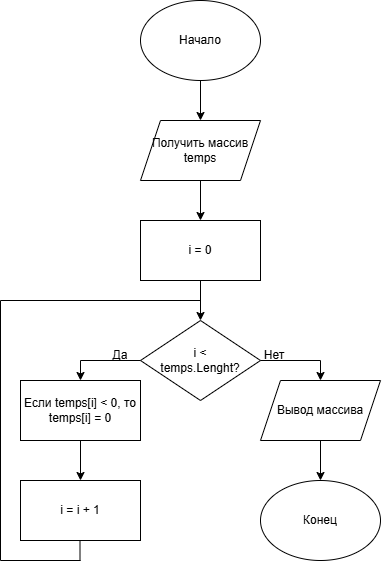

The diagram above was exported from draw.io. Its source (the exported page's mxGraphModel, read from the mxfile embedded in the PNG):
<mxGraphModel dx="1172" dy="650" grid="1" gridSize="10" guides="1" tooltips="1" connect="1" arrows="1" fold="1" page="1" pageScale="1" pageWidth="827" pageHeight="1169" math="0" shadow="0">
  <root>
    <mxCell id="0" />
    <mxCell id="1" parent="0" />
    <mxCell id="CKfNLOxfy7EPxETfOIWj-3" connectable="0" parent="1" style="group" value="" vertex="1">
      <mxGeometry height="80" width="120" x="280" y="40" as="geometry" />
    </mxCell>
    <mxCell id="CKfNLOxfy7EPxETfOIWj-1" parent="CKfNLOxfy7EPxETfOIWj-3" style="ellipse;whiteSpace=wrap;html=1;shapeInside=1;" value="" vertex="1">
      <mxGeometry height="80" width="120" as="geometry" />
    </mxCell>
    <mxCell id="CKfNLOxfy7EPxETfOIWj-2" parent="CKfNLOxfy7EPxETfOIWj-3" style="text;html=1;whiteSpace=wrap;strokeColor=none;fillColor=none;align=center;verticalAlign=middle;rounded=0;" value="Начало" vertex="1">
      <mxGeometry height="30" width="120" y="25" as="geometry" />
    </mxCell>
    <mxCell id="CKfNLOxfy7EPxETfOIWj-9" connectable="0" parent="1" style="group" value="" vertex="1">
      <mxGeometry height="60" width="120" x="280" y="260" as="geometry" />
    </mxCell>
    <mxCell id="CKfNLOxfy7EPxETfOIWj-6" parent="CKfNLOxfy7EPxETfOIWj-9" style="rounded=0;whiteSpace=wrap;html=1;" value="" vertex="1">
      <mxGeometry height="60" width="120" as="geometry" />
    </mxCell>
    <mxCell id="CKfNLOxfy7EPxETfOIWj-7" parent="CKfNLOxfy7EPxETfOIWj-9" style="text;html=1;whiteSpace=wrap;strokeColor=none;fillColor=none;align=center;verticalAlign=middle;rounded=0;" value="i = 0" vertex="1">
      <mxGeometry height="60" width="120" as="geometry" />
    </mxCell>
    <mxCell id="CKfNLOxfy7EPxETfOIWj-12" connectable="0" parent="1" style="group" value="" vertex="1">
      <mxGeometry height="60" width="120" x="280" y="160" as="geometry" />
    </mxCell>
    <mxCell id="CKfNLOxfy7EPxETfOIWj-10" parent="CKfNLOxfy7EPxETfOIWj-12" style="shape=parallelogram;perimeter=parallelogramPerimeter;whiteSpace=wrap;html=1;shapeInside=1;fixedSize=1;" value="" vertex="1">
      <mxGeometry height="60" width="120" as="geometry" />
    </mxCell>
    <mxCell id="CKfNLOxfy7EPxETfOIWj-11" parent="CKfNLOxfy7EPxETfOIWj-12" style="text;html=1;whiteSpace=wrap;strokeColor=none;fillColor=none;align=center;verticalAlign=middle;rounded=0;" value="Получить массив temps" vertex="1">
      <mxGeometry height="30" width="100" x="10" y="15" as="geometry" />
    </mxCell>
    <mxCell id="CKfNLOxfy7EPxETfOIWj-15" connectable="0" parent="1" style="group" value="" vertex="1">
      <mxGeometry height="80" width="120" x="280" y="360" as="geometry" />
    </mxCell>
    <mxCell id="CKfNLOxfy7EPxETfOIWj-13" parent="CKfNLOxfy7EPxETfOIWj-15" style="rhombus;whiteSpace=wrap;html=1;shapeInside=1;" value="" vertex="1">
      <mxGeometry height="80" width="120" as="geometry" />
    </mxCell>
    <mxCell id="CKfNLOxfy7EPxETfOIWj-14" parent="CKfNLOxfy7EPxETfOIWj-15" style="text;html=1;whiteSpace=wrap;strokeColor=none;fillColor=none;align=center;verticalAlign=middle;rounded=0;" value="i &amp;lt; temps.Lenght?" vertex="1">
      <mxGeometry height="30" width="90" x="15" y="25" as="geometry" />
    </mxCell>
    <mxCell id="CKfNLOxfy7EPxETfOIWj-17" connectable="0" parent="1" style="group" value="" vertex="1">
      <mxGeometry height="60" width="120" x="400" y="420" as="geometry" />
    </mxCell>
    <mxCell id="CKfNLOxfy7EPxETfOIWj-18" parent="CKfNLOxfy7EPxETfOIWj-17" style="shape=parallelogram;perimeter=parallelogramPerimeter;whiteSpace=wrap;html=1;shapeInside=1;fixedSize=1;" value="" vertex="1">
      <mxGeometry height="60" width="120" as="geometry" />
    </mxCell>
    <mxCell id="CKfNLOxfy7EPxETfOIWj-19" parent="CKfNLOxfy7EPxETfOIWj-17" style="text;html=1;whiteSpace=wrap;strokeColor=none;fillColor=none;align=center;verticalAlign=middle;rounded=0;" value="Вывод массива" vertex="1">
      <mxGeometry height="30" width="100" x="10" y="15" as="geometry" />
    </mxCell>
    <mxCell id="CKfNLOxfy7EPxETfOIWj-20" connectable="0" parent="1" style="group" value="" vertex="1">
      <mxGeometry height="60" width="120" x="160" y="420" as="geometry" />
    </mxCell>
    <mxCell id="CKfNLOxfy7EPxETfOIWj-21" parent="CKfNLOxfy7EPxETfOIWj-20" style="rounded=0;whiteSpace=wrap;html=1;" value="" vertex="1">
      <mxGeometry height="60" width="120" as="geometry" />
    </mxCell>
    <mxCell id="CKfNLOxfy7EPxETfOIWj-22" parent="CKfNLOxfy7EPxETfOIWj-20" style="text;html=1;whiteSpace=wrap;strokeColor=none;fillColor=none;align=center;verticalAlign=middle;rounded=0;" value="Если temps[i] &amp;lt; 0, то temps[i] = 0" vertex="1">
      <mxGeometry height="60" width="120" as="geometry" />
    </mxCell>
    <mxCell id="CKfNLOxfy7EPxETfOIWj-26" connectable="0" parent="1" style="group" value="" vertex="1">
      <mxGeometry height="60" width="120" x="160" y="520" as="geometry" />
    </mxCell>
    <mxCell id="CKfNLOxfy7EPxETfOIWj-27" parent="CKfNLOxfy7EPxETfOIWj-26" style="rounded=0;whiteSpace=wrap;html=1;" value="" vertex="1">
      <mxGeometry height="60" width="120" as="geometry" />
    </mxCell>
    <mxCell id="CKfNLOxfy7EPxETfOIWj-28" parent="CKfNLOxfy7EPxETfOIWj-26" style="text;html=1;whiteSpace=wrap;strokeColor=none;fillColor=none;align=center;verticalAlign=middle;rounded=0;" value="i = i + 1" vertex="1">
      <mxGeometry height="60" width="120" as="geometry" />
    </mxCell>
    <mxCell id="CKfNLOxfy7EPxETfOIWj-30" connectable="0" parent="1" style="group" value="" vertex="1">
      <mxGeometry height="80" width="120" x="400" y="520" as="geometry" />
    </mxCell>
    <mxCell id="CKfNLOxfy7EPxETfOIWj-31" parent="CKfNLOxfy7EPxETfOIWj-30" style="ellipse;whiteSpace=wrap;html=1;shapeInside=1;" value="" vertex="1">
      <mxGeometry height="80" width="120" as="geometry" />
    </mxCell>
    <mxCell id="CKfNLOxfy7EPxETfOIWj-32" parent="CKfNLOxfy7EPxETfOIWj-30" style="text;html=1;whiteSpace=wrap;strokeColor=none;fillColor=none;align=center;verticalAlign=middle;rounded=0;" value="Конец" vertex="1">
      <mxGeometry height="30" width="120" y="25" as="geometry" />
    </mxCell>
    <mxCell id="CKfNLOxfy7EPxETfOIWj-33" edge="1" parent="1" source="CKfNLOxfy7EPxETfOIWj-1" style="edgeStyle=orthogonalEdgeStyle;rounded=0;orthogonalLoop=1;jettySize=auto;html=1;exitX=0.5;exitY=1;exitDx=0;exitDy=0;entryX=0.5;entryY=0;entryDx=0;entryDy=0;defaultLabelBackgroundColor=page;labelPadding=0 4;" target="CKfNLOxfy7EPxETfOIWj-10">
      <mxGeometry relative="1" as="geometry" />
    </mxCell>
    <mxCell id="CKfNLOxfy7EPxETfOIWj-34" edge="1" parent="1" source="CKfNLOxfy7EPxETfOIWj-10" style="edgeStyle=orthogonalEdgeStyle;rounded=0;orthogonalLoop=1;jettySize=auto;html=1;exitX=0.5;exitY=1;exitDx=0;exitDy=0;entryX=0.5;entryY=0;entryDx=0;entryDy=0;defaultLabelBackgroundColor=page;labelPadding=0 4;" target="CKfNLOxfy7EPxETfOIWj-7">
      <mxGeometry relative="1" as="geometry" />
    </mxCell>
    <mxCell id="CKfNLOxfy7EPxETfOIWj-35" edge="1" parent="1" source="CKfNLOxfy7EPxETfOIWj-7" style="edgeStyle=orthogonalEdgeStyle;rounded=0;orthogonalLoop=1;jettySize=auto;html=1;exitX=0.5;exitY=1;exitDx=0;exitDy=0;entryX=0.5;entryY=0;entryDx=0;entryDy=0;defaultLabelBackgroundColor=page;labelPadding=0 4;" target="CKfNLOxfy7EPxETfOIWj-13">
      <mxGeometry relative="1" as="geometry" />
    </mxCell>
    <mxCell id="CKfNLOxfy7EPxETfOIWj-36" edge="1" parent="1" source="CKfNLOxfy7EPxETfOIWj-13" style="edgeStyle=orthogonalEdgeStyle;rounded=0;orthogonalLoop=1;jettySize=auto;html=1;exitX=0;exitY=0.5;exitDx=0;exitDy=0;entryX=0.5;entryY=0;entryDx=0;entryDy=0;defaultLabelBackgroundColor=page;labelPadding=0 4;" target="CKfNLOxfy7EPxETfOIWj-22">
      <mxGeometry relative="1" as="geometry" />
    </mxCell>
    <mxCell id="CKfNLOxfy7EPxETfOIWj-37" edge="1" parent="1" source="CKfNLOxfy7EPxETfOIWj-13" style="edgeStyle=orthogonalEdgeStyle;rounded=0;orthogonalLoop=1;jettySize=auto;html=1;exitX=1;exitY=0.5;exitDx=0;exitDy=0;entryX=0.5;entryY=0;entryDx=0;entryDy=0;defaultLabelBackgroundColor=page;labelPadding=0 4;" target="CKfNLOxfy7EPxETfOIWj-18">
      <mxGeometry relative="1" as="geometry" />
    </mxCell>
    <mxCell id="CKfNLOxfy7EPxETfOIWj-38" edge="1" parent="1" source="CKfNLOxfy7EPxETfOIWj-18" style="edgeStyle=orthogonalEdgeStyle;rounded=0;orthogonalLoop=1;jettySize=auto;html=1;exitX=0.5;exitY=1;exitDx=0;exitDy=0;entryX=0.5;entryY=0;entryDx=0;entryDy=0;defaultLabelBackgroundColor=page;labelPadding=0 4;" target="CKfNLOxfy7EPxETfOIWj-31">
      <mxGeometry relative="1" as="geometry" />
    </mxCell>
    <mxCell id="CKfNLOxfy7EPxETfOIWj-41" parent="1" style="text;html=1;whiteSpace=wrap;strokeColor=none;fillColor=none;align=center;verticalAlign=middle;rounded=0;" value="Да" vertex="1">
      <mxGeometry height="30" width="60" x="230" y="380" as="geometry" />
    </mxCell>
    <mxCell id="CKfNLOxfy7EPxETfOIWj-42" parent="1" style="text;html=1;whiteSpace=wrap;strokeColor=none;fillColor=none;align=center;verticalAlign=middle;rounded=0;" value="Нет" vertex="1">
      <mxGeometry height="30" width="60" x="384" y="380" as="geometry" />
    </mxCell>
    <mxCell id="CKfNLOxfy7EPxETfOIWj-43" edge="1" parent="1" style="endArrow=none;html=1;rounded=0;defaultLabelBackgroundColor=page;labelPadding=0 4;" value="">
      <mxGeometry height="50" relative="1" width="50" as="geometry">
        <mxPoint x="219.5" y="600" as="sourcePoint" />
        <mxPoint x="219.5" y="580" as="targetPoint" />
      </mxGeometry>
    </mxCell>
    <mxCell id="CKfNLOxfy7EPxETfOIWj-45" edge="1" parent="1" style="endArrow=none;html=1;rounded=0;defaultLabelBackgroundColor=page;labelPadding=0 4;" value="">
      <mxGeometry height="50" relative="1" width="50" as="geometry">
        <mxPoint x="140" y="600" as="sourcePoint" />
        <mxPoint x="220" y="600" as="targetPoint" />
      </mxGeometry>
    </mxCell>
    <mxCell id="CKfNLOxfy7EPxETfOIWj-46" edge="1" parent="1" style="endArrow=none;html=1;rounded=0;defaultLabelBackgroundColor=page;labelPadding=0 4;" value="">
      <mxGeometry height="50" relative="1" width="50" as="geometry">
        <mxPoint x="140" y="600" as="sourcePoint" />
        <mxPoint x="140" y="340" as="targetPoint" />
      </mxGeometry>
    </mxCell>
    <mxCell id="CKfNLOxfy7EPxETfOIWj-47" edge="1" parent="1" style="endArrow=none;html=1;rounded=0;defaultLabelBackgroundColor=page;labelPadding=0 4;" value="">
      <mxGeometry height="50" relative="1" width="50" as="geometry">
        <mxPoint x="140" y="340" as="sourcePoint" />
        <mxPoint x="340" y="340" as="targetPoint" />
      </mxGeometry>
    </mxCell>
    <mxCell id="CKfNLOxfy7EPxETfOIWj-48" edge="1" parent="1" source="CKfNLOxfy7EPxETfOIWj-22" style="edgeStyle=orthogonalEdgeStyle;rounded=0;orthogonalLoop=1;jettySize=auto;html=1;exitX=0.5;exitY=1;exitDx=0;exitDy=0;entryX=0.5;entryY=0;entryDx=0;entryDy=0;defaultLabelBackgroundColor=page;labelPadding=0 4;" target="CKfNLOxfy7EPxETfOIWj-28">
      <mxGeometry relative="1" as="geometry" />
    </mxCell>
  </root>
</mxGraphModel>